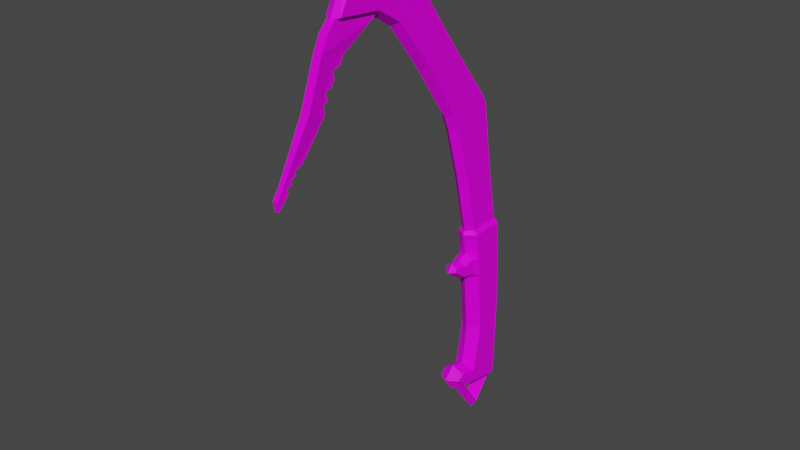 # Source: ClimbingPick.blend  (saved by Blender 3.1.7; exported with 4.5.12 LTS)
import bpy
from mathutils import Matrix  # noqa: F401  (used for matrix-valued properties, if any)

bpy.ops.wm.read_factory_settings(use_empty=True)
scene = bpy.context.scene
scene.name = 'Scene'

# ---- collections
col_collection = bpy.data.collections.new('Collection'); scene.collection.children.link(col_collection)

# ---- images (referenced by path relative to the original .blend; pixels are not part of the script)
import os
ASSET_DIR = os.environ.get("B2B_ASSET_DIR", "")  # directory of the original .blend (textures are referenced by path, not embedded)
HERE = os.path.dirname(os.path.abspath(__file__))  # packed textures are extracted next to this script under _unpacked/

def load_image(name, relpath, width, height, colorspace="sRGB"):
    """Load a texture the original file referenced (path relative to the .blend, or extracted next to this script)."""
    p = next((c for c in (os.path.join(HERE, relpath), os.path.join(ASSET_DIR, relpath)) if relpath and os.path.exists(c)), "")
    if p:
        img = bpy.data.images.load(p, check_existing=True)
        img.name = name
    else:  # same state as the original file: an image datablock whose file is absent (Cycles renders it pink)
        img = bpy.data.images.new(name, width, height)
        img.source = "FILE"
        img.filepath = "//" + (relpath or name)
    img.colorspace_settings.name = colorspace
    return img
img_t_pallet_png = load_image('T_Pallet.png', 'T_Pallet.png', 1024, 1024, 'sRGB')

# ---- materials (node trees are filled in below, after node groups)
mat_material = bpy.data.materials.new('Material')
mat_material.alpha_threshold = 0.0
mat_material.use_transparent_shadow = False
mat_material.line_color = (0.0, 0.0, 0.0, 1.0)

# ---- material node trees
mat_material.use_nodes = True; mat_material.node_tree.nodes.clear()
_N = mat_material.node_tree.nodes; _L = mat_material.node_tree.links
n0 = _N.new('ShaderNodeOutputMaterial'); n0.name = 'Material Output'; n0.location = (300, 300)
n1 = _N.new('ShaderNodeBsdfPrincipled'); n1.name = 'Principled BSDF'; n1.location = (10, 300)
n1.distribution = 'GGX'
n1.subsurface_method = 'RANDOM_WALK_SKIN'
n1.inputs[2].default_value = 0.5909
n1.inputs[3].default_value = 1.45
n1.inputs[13].default_value = 0.1242
n1.inputs[27].default_value = (0.0, 0.0, 0.0, 1.0)
n1.inputs[28].default_value = 1.0
n2 = _N.new('ShaderNodeTexCoord'); n2.name = 'Texture Coordinate'; n2.location = (-511, 122)
n3 = _N.new('ShaderNodeTexImage'); n3.name = 'Image Texture'; n3.location = (-312, 153)
n3.image = img_t_pallet_png
_L.new(n1.outputs[0], n0.inputs[0])
_L.new(n2.outputs[2], n3.inputs[0])
_L.new(n3.outputs[0], n1.inputs[0])
n0.is_active_output = True

# ---- world
world_world = bpy.data.worlds.new('World'); scene.world = world_world
world_world.use_nodes = True; world_world.node_tree.nodes.clear()
_N = world_world.node_tree.nodes; _L = world_world.node_tree.links
n0 = _N.new('ShaderNodeOutputWorld'); n0.name = 'World Output'; n0.location = (300, 300)
n1 = _N.new('ShaderNodeBackground'); n1.name = 'Background'; n1.location = (10, 300)
n1.inputs[0].default_value = (0.05088, 0.05088, 0.05088, 1.0)
_L.new(n1.outputs[0], n0.inputs[0])
n0.is_active_output = True
world_world.color = (0.05088, 0.05088, 0.05088)
world_world.use_sun_shadow = False
world_world.sun_shadow_jitter_overblur = 0.0

# ---- meshes
me_cube = bpy.data.meshes.new('Cube')
me_cube.from_pydata([(-0.005264, 0.007421, 0.06857), (-0.005264, -0.01464, 0.06698), (0.005265, 0.007421, 0.06857), (0.005265, -0.01464, 0.06698), (-0.005264, -0.0002498, 0.1112), (-0.005264, -0.02417, 0.1088), (0.005265, -0.0002498, 0.1112), (0.005265, -0.02417, 0.1088), (-0.005264, -0.007167, 0.1565), (-0.005264, -0.03489, 0.1455), (0.005265, -0.007167, 0.1565), (0.005265, -0.03489, 0.1455), (-0.005264, -0.01268, 0.1648), (-0.005264, -0.03997, 0.1571), (0.005265, -0.01268, 0.1648), (0.005265, -0.03997, 0.1571), (-0.005264, -0.04189, 0.2022), (-0.005264, -0.06658, 0.1955), (0.005265, -0.04189, 0.2022), (0.005265, -0.06658, 0.1955), (-0.005264, -0.07262, 0.2441), (-0.005264, -0.09207, 0.228), (0.005265, -0.07262, 0.2441), (0.005265, -0.09207, 0.228), (-0.005264, -0.08495, 0.2694), (-0.005264, -0.1045, 0.2543), (0.005265, -0.08495, 0.2694), (0.005265, -0.1045, 0.2543), (-0.005264, -0.09039, 0.2732), (-0.005264, -0.09408, 0.2701), (0.005265, -0.09039, 0.2732), (0.005265, -0.09408, 0.2701), (-0.005264, -0.1096, 0.2387), (0.005265, -0.1096, 0.2387), (-0.005264, -0.1115, 0.2536), (0.005265, -0.1115, 0.2536), (-0.005264, -0.1402, 0.2413), (0.005265, -0.1402, 0.2413), (-0.005264, -0.1324, 0.2553), (0.005265, -0.1324, 0.2553), (-0.005264, 0.006776, -0.06175), (-0.005264, -0.02067, -0.05498), (0.005265, 0.006776, -0.06175), (0.005265, -0.02067, -0.05498), (-0.005264, -0.004891, -0.07698), (0.005265, -0.004891, -0.07698), (1.728e-09, -0.01829, 0.06636), (1.728e-09, 0.01109, 0.06904), (1.728e-09, -0.02776, 0.1078), (1.728e-09, 0.003402, 0.1118), (1.728e-09, -0.03837, 0.1443), (1.728e-09, -0.003715, 0.1579), (1.728e-09, -0.0432, 0.1553), (1.728e-09, -0.009685, 0.167), (1.728e-09, -0.06956, 0.1933), (1.728e-09, -0.03894, 0.2044), (1.728e-09, -0.09453, 0.2252), (1.728e-09, -0.06945, 0.246), (1.728e-09, -0.1064, 0.2575), (1.728e-09, -0.08213, 0.2718), (1.728e-09, -0.09684, 0.2726), (1.728e-09, -0.09056, 0.2769), (1.728e-09, -0.1107, 0.2352), (1.728e-09, -0.1115, 0.2573), (1.728e-09, -0.1435, 0.2395), (1.728e-09, -0.1341, 0.2586), (1.728e-09, 0.01243, -0.06158), (1.728e-09, -0.02545, -0.05613), (1.728e-09, -0.004139, -0.08561), (0.007895, 0.01007, 0.04148), (0.007996, -0.01225, 0.04466), (1.776e-09, 0.01573, 0.04188), (-0.007893, 0.008255, 0.06504), (-0.007895, 0.01007, 0.04148), (0.007868, -0.01489, 0.06396), (-0.007868, -0.01489, 0.06396), (-0.007996, -0.01225, 0.04466), (0.007893, 0.008255, 0.06504), (1.776e-09, -0.02021, 0.06377), (1.776e-09, -0.01639, 0.04902), (1.776e-09, 0.01389, 0.06564), (0.007894, 0.0108, 0.0303), (0.007951, -0.01139, 0.03131), (1.776e-09, 0.01646, 0.03059), (1.776e-09, -0.01645, 0.02842), (-0.007951, -0.01139, 0.03131), (-0.007894, 0.0108, 0.0303), (0.007888, 0.01067, -0.05019), (0.007988, -0.01311, -0.04466), (1.776e-09, 0.01631, -0.05058), (1.776e-09, -0.01644, -0.0397), (-0.007988, -0.01311, -0.04466), (-0.007888, 0.01067, -0.05019), (-0.007898, -0.007126, -0.01196), (-0.007891, 0.01188, 0.003213), (0.007892, 0.01188, 0.003213), (0.007898, -0.007126, -0.01196), (0.007875, 0.009724, -0.05871), (0.00792, -0.02284, -0.05202), (1.776e-09, 0.01517, -0.05997), (1.776e-09, -0.02888, -0.05564), (-0.007939, -0.02124, -0.05254), (-0.007875, 0.009724, -0.05871), (0.007795, -0.02623, -0.04191), (-0.007815, -0.03078, -0.04569), (-0.007795, -0.02623, -0.04191), (0.007815, -0.03078, -0.04569), (1.776e-09, -0.03627, -0.04521), (1.776e-09, -0.02756, -0.0366), (1.776e-09, -0.0187, 0.04806), (-0.006286, -0.01791, 0.04548), (1.776e-09, -0.01761, 0.03077), (-0.006368, -0.01591, 0.03462), (0.006286, -0.01791, 0.04548), (0.006368, -0.01591, 0.03462), (1.776e-09, -0.02402, 0.04534), (-0.005054, -0.02362, 0.04294), (1.776e-09, -0.02412, 0.03221), (-0.004997, -0.0235, 0.03511), (0.005054, -0.02362, 0.04294), (0.004997, -0.0235, 0.03511), (1.776e-09, -0.03244, 0.04687), (-0.003958, -0.0311, 0.0444), (1.776e-09, -0.03597, 0.04122), (-0.003955, -0.0329, 0.04171), (0.003958, -0.0311, 0.0444), (0.003955, -0.0329, 0.04171), (1.776e-09, -0.0128, -0.01171), (1.776e-09, 0.01754, 0.003261), (-0.003022, -0.1159, 0.2325), (-0.003022, -0.1484, 0.2335), (-0.003022, -0.1035, 0.24), (-0.003022, -0.1364, 0.2469), (0.003022, -0.1159, 0.2325), (0.003022, -0.1484, 0.2335), (0.003022, -0.1035, 0.24), (0.003022, -0.1364, 0.2469), (-0.001424, -0.135, 0.2192), (-0.003022, -0.1531, 0.224), (0.001424, -0.135, 0.2192), (0.003022, -0.1531, 0.224), (-0.001424, -0.1518, 0.1881), (-0.003022, -0.1638, 0.1943), (0.001424, -0.1518, 0.1881), (0.003022, -0.1638, 0.1943), (-0.001697, -0.1841, 0.159), (0.001697, -0.1841, 0.159), (-0.001424, -0.1882, 0.1452), (-0.001636, -0.1893, 0.1515), (0.001424, -0.1882, 0.1452), (0.001636, -0.1893, 0.1515), (0.001424, -0.1804, 0.1536), (-0.001424, -0.1804, 0.1536), (-0.001424, -0.1784, 0.1575), (0.001424, -0.1784, 0.1575), (-0.001424, -0.1812, 0.1567), (0.001424, -0.1812, 0.1567), (-0.001424, -0.1781, 0.161), (-0.001424, -0.1773, 0.1578), (0.001424, -0.1773, 0.1578), (0.001424, -0.1781, 0.161), (-0.001424, -0.1692, 0.1668), (0.001424, -0.1692, 0.1668), (-0.001424, -0.1741, 0.1621), (-0.001424, -0.175, 0.1652), (0.001424, -0.1741, 0.1621), (0.001424, -0.175, 0.1652), (0.001424, -0.1517, 0.1955), (0.001424, -0.1504, 0.1907), (-0.001424, -0.1504, 0.1907), (-0.001424, -0.1517, 0.1955), (0.001424, -0.1481, 0.1965), (0.001424, -0.1496, 0.2019), (-0.001424, -0.1481, 0.1965), (-0.001424, -0.1496, 0.2019), (0.001424, -0.1447, 0.206), (0.001424, -0.144, 0.2035), (-0.001424, -0.1447, 0.206), (-0.001424, -0.144, 0.2035), (0.001424, -0.1377, 0.2142), (0.001424, -0.1419, 0.2068), (0.001424, -0.1435, 0.2126), (-0.001424, -0.1377, 0.2142), (-0.001424, -0.1435, 0.2126), (-0.001424, -0.1419, 0.2068), (-0.003022, -0.07541, 0.2708), (-0.003022, -0.09176, 0.2742), (-0.003022, -0.03409, 0.2804), (-0.003022, -0.08462, 0.2783), (0.003022, -0.07541, 0.2708), (0.003022, -0.09176, 0.2742), (0.003022, -0.03409, 0.2804), (0.003022, -0.08462, 0.2783), (-0.003022, -0.07591, 0.2553), (0.003022, -0.07591, 0.2553)], [], [(47, 2, 6, 49), (48, 5, 9, 50), (46, 1, 5, 48), (2, 3, 7, 6), (1, 0, 4, 5), (51, 10, 14, 53), (49, 6, 10, 51), (5, 4, 8, 9), (6, 7, 11, 10), (14, 15, 19, 18), (9, 8, 12, 13), (10, 11, 15, 14), (50, 9, 13, 52), (55, 18, 22, 57), (52, 13, 17, 54), (53, 14, 18, 55), (13, 12, 16, 17), (21, 20, 24, 25), (17, 16, 20, 21), (18, 19, 23, 22), (54, 17, 21, 56), (26, 27, 31, 30), (22, 23, 27, 26), (58, 27, 35, 63), (57, 22, 26, 59), (61, 30, 31, 60), (58, 25, 29, 60), (59, 26, 30, 61), (25, 24, 28, 29), (32, 34, 38, 36), (21, 25, 34, 32), (56, 21, 32, 62), (27, 23, 33, 35), (64, 36, 38, 65), (62, 32, 36, 64), (35, 33, 37, 39), (63, 35, 39, 65), (42, 40, 41, 43), (68, 44, 41, 67), (66, 40, 44, 68), (45, 43, 41, 44), (40, 42, 45, 44), (42, 43, 98, 97), (1, 46, 78, 75), (41, 40, 102, 101), (0, 1, 75, 72), (42, 66, 68, 45), (45, 68, 67, 43), (67, 41, 101, 100), (47, 0, 72, 80), (43, 67, 100, 98), (2, 47, 80, 77), (46, 3, 74, 78), (34, 63, 65, 38), (33, 62, 64, 37), (37, 64, 65, 39), (23, 56, 62, 33), (24, 59, 61, 28), (27, 58, 60, 31), (28, 61, 60, 29), (20, 57, 59, 24), (25, 58, 63, 34), (19, 54, 56, 23), (12, 53, 55, 16), (15, 52, 54, 19), (16, 55, 57, 20), (11, 50, 52, 15), (4, 49, 51, 8), (8, 51, 53, 12), (3, 46, 48, 7), (7, 48, 50, 11), (66, 42, 97, 99), (3, 2, 77, 74), (40, 66, 99, 102), (0, 47, 49, 4), (79, 78, 74, 70), (70, 74, 77, 69), (79, 70, 113, 109), (73, 72, 75, 76), (71, 80, 72, 73), (94, 93, 91, 92), (70, 69, 81, 82), (73, 76, 85, 86), (71, 73, 86, 83), (90, 88, 103, 108), (128, 94, 92, 89), (127, 96, 88, 90), (96, 95, 87, 88), (88, 87, 97, 98), (92, 91, 101, 102), (89, 92, 102, 99), (108, 103, 106, 107), (101, 91, 105, 104), (88, 98, 106, 103), (100, 101, 104, 107), (113, 114, 120, 119), (70, 82, 114, 113), (84, 85, 112, 111), (85, 76, 110, 112), (119, 120, 126, 125), (109, 113, 119, 115), (112, 110, 116, 118), (111, 112, 118, 117), (121, 125, 126, 123), (115, 119, 125, 121), (118, 116, 122, 124), (117, 118, 124, 123), (82, 81, 95, 96), (84, 82, 96, 127), (83, 86, 94, 128), (86, 85, 93, 94), (81, 83, 128, 95), (85, 84, 127, 93), (120, 117, 123, 126), (116, 115, 121, 122), (122, 121, 123, 124), (114, 111, 117, 120), (110, 109, 115, 116), (82, 84, 111, 114), (98, 100, 107, 106), (105, 108, 107, 104), (87, 89, 99, 97), (93, 127, 90, 91), (95, 128, 89, 87), (91, 90, 108, 105), (69, 71, 83, 81), (69, 77, 80, 71), (76, 79, 109, 110), (76, 75, 78, 79), (129, 130, 132, 131), (135, 136, 134, 133), (134, 130, 138, 140), (131, 135, 133, 129), (136, 132, 130, 134), (140, 138, 142, 144), (133, 134, 140, 139), (130, 129, 137, 138), (129, 133, 139, 137), (161, 141, 143, 162), (179, 139, 140, 144, 143, 168, 167, 171, 172, 176, 175, 180, 181), (143, 141, 169, 168), (182, 137, 139, 179), (177, 178, 174, 173, 170, 169, 141, 142, 138, 137, 182, 183, 184), (151, 149, 147, 152), (164, 163, 157, 158, 153, 145, 142, 141, 161), (144, 142, 145, 146), (166, 162, 143, 144, 146, 154, 159, 160, 165), (149, 150, 148, 147), (155, 152, 147, 148, 145, 153), (146, 145, 148, 150), (156, 154, 146, 150, 149, 151), (156, 155, 153, 158, 159, 154), (152, 155, 156, 151), (165, 160, 157, 163), (157, 160, 159, 158), (161, 162, 166, 164), (164, 166, 165, 163), (171, 167, 170, 173), (169, 170, 167, 168), (176, 172, 174, 178), (174, 172, 171, 173), (180, 175, 177, 184), (177, 175, 176, 178), (179, 181, 183, 182), (183, 181, 180, 184), (185, 186, 188, 187), (187, 188, 192, 191), (191, 192, 190, 189), (187, 191, 189, 185), (192, 188, 186, 190), (189, 190, 194), (186, 185, 193), (185, 189, 194, 193)])
_uv = me_cube.uv_layers.new(name='UVMap')
_uv.uv.foreach_set('vector', [0.3093, 0.665, 0.3095, 0.665, 0.3087, 0.6667, 0.3085, 0.6666, 0.3068, 0.6726, 0.3067, 0.6727, 0.3061, 0.6712, 0.3063, 0.6711, 0.3075, 0.6743, 0.3074, 0.6743, 0.3067, 0.6727, 0.3068, 0.6726, 0.3095, 0.665, 0.3102, 0.6655, 0.3095, 0.6672, 0.3087, 0.6667, 0.3074, 0.6743, 0.3066, 0.6748, 0.3058, 0.6732, 0.3067, 0.6727, 0.3077, 0.6683, 0.3078, 0.6683, 0.3078, 0.6688, 0.3076, 0.6688, 0.3085, 0.6666, 0.3087, 0.6667, 0.3078, 0.6683, 0.3077, 0.6683, 0.3067, 0.6727, 0.3058, 0.6732, 0.3049, 0.6715, 0.3061, 0.6712, 0.3087, 0.6667, 0.3095, 0.6672, 0.309, 0.6687, 0.3078, 0.6683, 0.3078, 0.6688, 0.3089, 0.6692, 0.3089, 0.6711, 0.3079, 0.6707, 0.3061, 0.6712, 0.3049, 0.6715, 0.3049, 0.6711, 0.306, 0.6707, 0.3078, 0.6683, 0.309, 0.6687, 0.3089, 0.6692, 0.3078, 0.6688, 0.3063, 0.6711, 0.3061, 0.6712, 0.306, 0.6707, 0.3062, 0.6707, 0.3077, 0.6707, 0.3079, 0.6707, 0.3079, 0.6729, 0.3077, 0.6729, 0.3062, 0.6707, 0.306, 0.6707, 0.306, 0.6687, 0.3062, 0.6687, 0.3076, 0.6688, 0.3078, 0.6688, 0.3079, 0.6707, 0.3077, 0.6707, 0.306, 0.6707, 0.3049, 0.6711, 0.305, 0.6691, 0.306, 0.6687, 0.3061, 0.667, 0.305, 0.667, 0.3048, 0.6658, 0.3058, 0.6658, 0.306, 0.6687, 0.305, 0.6691, 0.305, 0.667, 0.3061, 0.667, 0.3079, 0.6707, 0.3089, 0.6711, 0.3089, 0.6728, 0.3079, 0.6729, 0.3062, 0.6687, 0.306, 0.6687, 0.3061, 0.667, 0.3062, 0.667, 0.3077, 0.674, 0.3087, 0.674, 0.308, 0.6743, 0.3078, 0.6743, 0.3079, 0.6729, 0.3089, 0.6728, 0.3087, 0.674, 0.3077, 0.674, 0.3087, 0.6742, 0.3087, 0.674, 0.309, 0.6742, 0.3089, 0.6743, 0.3077, 0.6729, 0.3079, 0.6729, 0.3077, 0.674, 0.3075, 0.6741, 0.3077, 0.6744, 0.3078, 0.6743, 0.308, 0.6743, 0.308, 0.6744, 0.3058, 0.6657, 0.3058, 0.6658, 0.3051, 0.6656, 0.3051, 0.6654, 0.3075, 0.6741, 0.3077, 0.674, 0.3078, 0.6743, 0.3077, 0.6744, 0.3058, 0.6658, 0.3048, 0.6658, 0.3049, 0.6655, 0.3051, 0.6656, 0.3064, 0.6662, 0.3061, 0.6657, 0.3068, 0.6651, 0.3074, 0.6654, 0.3061, 0.667, 0.3058, 0.6658, 0.3061, 0.6657, 0.3064, 0.6662, 0.3062, 0.667, 0.3061, 0.667, 0.3064, 0.6662, 0.3065, 0.6663, 0.3087, 0.674, 0.3089, 0.6728, 0.3093, 0.6736, 0.309, 0.6742, 0.3075, 0.6654, 0.3074, 0.6654, 0.3068, 0.6651, 0.3067, 0.665, 0.3065, 0.6663, 0.3064, 0.6662, 0.3074, 0.6654, 0.3075, 0.6654, 0.309, 0.6742, 0.3093, 0.6736, 0.3102, 0.6744, 0.3096, 0.6747, 0.3089, 0.6743, 0.309, 0.6742, 0.3096, 0.6747, 0.3096, 0.6749, 0.5282, 0.784, 0.5282, 0.784, 0.5282, 0.7845, 0.5282, 0.7845, 0.4535, 0.7538, 0.4533, 0.7534, 0.4533, 0.7519, 0.4535, 0.7519, 0.4521, 0.7533, 0.4523, 0.7531, 0.4533, 0.7534, 0.4535, 0.7538, 0.4537, 0.7519, 0.4537, 0.7533, 0.4535, 0.7533, 0.4535, 0.7519, 0.4506, 0.7538, 0.4508, 0.7538, 0.4508, 0.7548, 0.4506, 0.7548, 0.5274, 0.784, 0.5279, 0.7841, 0.5279, 0.7842, 0.5273, 0.7841, 0.5268, 0.784, 0.5269, 0.7841, 0.5269, 0.7841, 0.5268, 0.7841, 0.5269, 0.7862, 0.5265, 0.7863, 0.5264, 0.7863, 0.5269, 0.7861, 0.5264, 0.784, 0.5268, 0.784, 0.5268, 0.7841, 0.5264, 0.7841, 0.4508, 0.7525, 0.4506, 0.7523, 0.4521, 0.7519, 0.4518, 0.7523, 0.4518, 0.7523, 0.4521, 0.7519, 0.4521, 0.7538, 0.4518, 0.7537, 0.527, 0.7862, 0.5269, 0.7862, 0.5269, 0.7861, 0.5271, 0.7862, 0.5264, 0.784, 0.5264, 0.784, 0.5264, 0.7841, 0.5263, 0.7841, 0.5279, 0.7841, 0.528, 0.7841, 0.528, 0.7841, 0.5279, 0.7842, 0.5274, 0.7863, 0.5273, 0.7863, 0.5273, 0.7862, 0.5274, 0.7862, 0.5278, 0.7863, 0.5278, 0.7863, 0.5278, 0.7862, 0.5279, 0.7862, 0.3061, 0.6657, 0.306, 0.6656, 0.3067, 0.665, 0.3068, 0.6651, 0.3093, 0.6736, 0.3094, 0.6735, 0.3104, 0.6745, 0.3102, 0.6744, 0.3102, 0.6744, 0.3104, 0.6745, 0.3096, 0.6749, 0.3096, 0.6747, 0.3089, 0.6728, 0.3091, 0.6728, 0.3094, 0.6735, 0.3093, 0.6736, 0.3048, 0.6658, 0.3047, 0.6658, 0.3048, 0.6654, 0.3049, 0.6655, 0.3087, 0.674, 0.3087, 0.6742, 0.308, 0.6744, 0.308, 0.6743, 0.3049, 0.6655, 0.3048, 0.6654, 0.3051, 0.6654, 0.3051, 0.6656, 0.305, 0.667, 0.3049, 0.667, 0.3047, 0.6658, 0.3048, 0.6658, 0.3058, 0.6658, 0.3058, 0.6657, 0.306, 0.6656, 0.3061, 0.6657, 0.3089, 0.6711, 0.309, 0.6711, 0.3091, 0.6728, 0.3089, 0.6728, 0.3049, 0.6711, 0.3048, 0.6711, 0.3048, 0.6691, 0.305, 0.6691, 0.3089, 0.6692, 0.309, 0.6692, 0.309, 0.6711, 0.3089, 0.6711, 0.305, 0.6691, 0.3048, 0.6691, 0.3049, 0.667, 0.305, 0.667, 0.309, 0.6687, 0.3092, 0.6687, 0.309, 0.6692, 0.3089, 0.6692, 0.3058, 0.6732, 0.3057, 0.6733, 0.3048, 0.6715, 0.3049, 0.6715, 0.3049, 0.6715, 0.3048, 0.6715, 0.3048, 0.6711, 0.3049, 0.6711, 0.3102, 0.6655, 0.3104, 0.6656, 0.3097, 0.6672, 0.3095, 0.6672, 0.3095, 0.6672, 0.3097, 0.6672, 0.3092, 0.6687, 0.309, 0.6687, 0.5273, 0.784, 0.5274, 0.784, 0.5273, 0.7841, 0.5272, 0.784, 0.5278, 0.7863, 0.5274, 0.7863, 0.5274, 0.7862, 0.5278, 0.7862, 0.5265, 0.7863, 0.5264, 0.7863, 0.5263, 0.7863, 0.5264, 0.7863, 0.3066, 0.6748, 0.3065, 0.6749, 0.3057, 0.6733, 0.3058, 0.6732, 0.5278, 0.786, 0.5279, 0.7862, 0.5278, 0.7862, 0.5277, 0.7859, 0.5277, 0.7859, 0.5278, 0.7862, 0.5274, 0.7862, 0.5273, 0.7858, 0.5278, 0.786, 0.5277, 0.7859, 0.5278, 0.7859, 0.5278, 0.7859, 0.5264, 0.7845, 0.5264, 0.7841, 0.5268, 0.7841, 0.5268, 0.7844, 0.5263, 0.7845, 0.5263, 0.7841, 0.5264, 0.7841, 0.5264, 0.7845, 0.5264, 0.7852, 0.5267, 0.7854, 0.5268, 0.786, 0.5264, 0.7861, 0.5277, 0.7859, 0.5273, 0.7858, 0.5273, 0.7856, 0.5277, 0.7856, 0.5264, 0.7845, 0.5268, 0.7844, 0.5268, 0.7847, 0.5264, 0.7847, 0.5263, 0.7845, 0.5264, 0.7845, 0.5264, 0.7847, 0.5263, 0.7847, 0.5278, 0.7844, 0.5277, 0.7843, 0.528, 0.7844, 0.528, 0.7844, 0.5263, 0.7852, 0.5264, 0.7852, 0.5264, 0.7861, 0.5263, 0.7861, 0.5277, 0.7849, 0.5276, 0.7849, 0.5277, 0.7843, 0.5278, 0.7844, 0.5276, 0.7849, 0.5273, 0.7851, 0.5273, 0.7842, 0.5277, 0.7843, 0.5277, 0.7843, 0.5273, 0.7842, 0.5273, 0.7841, 0.5279, 0.7842, 0.5264, 0.7861, 0.5268, 0.786, 0.5269, 0.7861, 0.5264, 0.7863, 0.5263, 0.7861, 0.5264, 0.7861, 0.5264, 0.7863, 0.5263, 0.7863, 0.528, 0.7844, 0.528, 0.7844, 0.5281, 0.7843, 0.5282, 0.7843, 0.5269, 0.7861, 0.5268, 0.786, 0.527, 0.786, 0.5271, 0.786, 0.5277, 0.7843, 0.5279, 0.7842, 0.5281, 0.7843, 0.528, 0.7844, 0.5271, 0.7862, 0.5269, 0.7861, 0.5271, 0.786, 0.5272, 0.786, 0.5278, 0.7859, 0.5278, 0.7857, 0.5279, 0.7857, 0.5279, 0.7858, 0.5277, 0.7859, 0.5277, 0.7856, 0.5278, 0.7857, 0.5278, 0.7859, 0.5269, 0.7847, 0.5268, 0.7847, 0.5269, 0.7846, 0.5269, 0.7847, 0.5268, 0.7847, 0.5268, 0.7844, 0.5269, 0.7844, 0.5269, 0.7846, 0.5279, 0.7858, 0.5279, 0.7857, 0.5281, 0.7858, 0.5281, 0.7859, 0.5278, 0.7859, 0.5278, 0.7859, 0.5279, 0.7858, 0.5279, 0.7859, 0.5269, 0.7846, 0.5269, 0.7844, 0.527, 0.7845, 0.527, 0.7846, 0.5269, 0.7847, 0.5269, 0.7846, 0.527, 0.7846, 0.527, 0.7847, 0.5281, 0.7859, 0.5281, 0.7859, 0.5281, 0.7858, 0.5282, 0.7858, 0.5279, 0.7859, 0.5279, 0.7858, 0.5281, 0.7859, 0.5281, 0.7859, 0.527, 0.7846, 0.527, 0.7845, 0.5271, 0.7844, 0.5272, 0.7845, 0.527, 0.7847, 0.527, 0.7846, 0.5272, 0.7845, 0.5272, 0.7845, 0.5277, 0.7856, 0.5273, 0.7856, 0.5273, 0.7851, 0.5276, 0.7849, 0.5278, 0.7856, 0.5277, 0.7856, 0.5276, 0.7849, 0.5277, 0.7849, 0.5263, 0.7847, 0.5264, 0.7847, 0.5264, 0.7852, 0.5263, 0.7852, 0.5264, 0.7847, 0.5268, 0.7847, 0.5267, 0.7854, 0.5264, 0.7852, 0.5273, 0.7856, 0.5272, 0.7856, 0.5272, 0.7852, 0.5273, 0.7851, 0.5268, 0.7847, 0.5269, 0.7847, 0.5268, 0.7854, 0.5267, 0.7854, 0.5279, 0.7857, 0.5279, 0.7857, 0.5282, 0.7858, 0.5281, 0.7858, 0.527, 0.7845, 0.527, 0.7844, 0.5271, 0.7844, 0.5271, 0.7844, 0.5271, 0.7844, 0.5271, 0.7844, 0.5272, 0.7845, 0.5272, 0.7845, 0.5278, 0.7857, 0.5278, 0.7856, 0.5279, 0.7857, 0.5279, 0.7857, 0.5269, 0.7844, 0.5269, 0.7844, 0.527, 0.7844, 0.527, 0.7845, 0.5277, 0.7856, 0.5278, 0.7856, 0.5278, 0.7856, 0.5278, 0.7857, 0.5279, 0.7842, 0.528, 0.7841, 0.5282, 0.7843, 0.5281, 0.7843, 0.527, 0.786, 0.5271, 0.7859, 0.5272, 0.786, 0.5271, 0.786, 0.5273, 0.7842, 0.5272, 0.7842, 0.5272, 0.784, 0.5273, 0.7841, 0.5267, 0.7854, 0.5268, 0.7854, 0.5269, 0.7859, 0.5268, 0.786, 0.5273, 0.7851, 0.5272, 0.7852, 0.5272, 0.7842, 0.5273, 0.7842, 0.5268, 0.786, 0.5269, 0.7859, 0.5271, 0.7859, 0.527, 0.786, 0.5273, 0.7858, 0.5272, 0.7858, 0.5272, 0.7856, 0.5273, 0.7856, 0.5273, 0.7858, 0.5274, 0.7862, 0.5273, 0.7862, 0.5272, 0.7858, 0.5268, 0.7844, 0.5269, 0.7844, 0.5269, 0.7844, 0.5269, 0.7844, 0.5268, 0.7844, 0.5268, 0.7841, 0.5269, 0.7841, 0.5269, 0.7844, 0.4699, 0.7097, 0.4693, 0.7102, 0.4693, 0.7098, 0.47, 0.7094, 0.4693, 0.7125, 0.4685, 0.7121, 0.4685, 0.7117, 0.4692, 0.7122, 0.4706, 0.7098, 0.4707, 0.7098, 0.4707, 0.7101, 0.4706, 0.7101, 0.4707, 0.7094, 0.4708, 0.7094, 0.4708, 0.7097, 0.4707, 0.7097, 0.4706, 0.7094, 0.4707, 0.7094, 0.4707, 0.7098, 0.4706, 0.7098, 0.4706, 0.7101, 0.4707, 0.7101, 0.4707, 0.7108, 0.4706, 0.7108, 0.4692, 0.7122, 0.4685, 0.7117, 0.4686, 0.7114, 0.469, 0.7116, 0.4693, 0.7102, 0.4699, 0.7097, 0.4698, 0.7103, 0.4693, 0.7105, 0.4707, 0.7097, 0.4708, 0.7097, 0.4707, 0.7103, 0.4707, 0.7103, 0.4707, 0.7112, 0.4707, 0.7106, 0.4707, 0.7106, 0.4707, 0.7112, 0.4691, 0.7115, 0.469, 0.7116, 0.4686, 0.7114, 0.4689, 0.7107, 0.4692, 0.7108, 0.4692, 0.7108, 0.4691, 0.7109, 0.4692, 0.711, 0.469, 0.711, 0.4691, 0.7112, 0.4691, 0.7112, 0.4691, 0.7113, 0.469, 0.7113, 0.4707, 0.7114, 0.4707, 0.7114, 0.4707, 0.7114, 0.4707, 0.7114, 0.4707, 0.7112, 0.4707, 0.7113, 0.4707, 0.7113, 0.4707, 0.7112, 0.4698, 0.7107, 0.4698, 0.7107, 0.4698, 0.7108, 0.4699, 0.7109, 0.4698, 0.711, 0.4699, 0.711, 0.47, 0.7111, 0.4696, 0.7112, 0.4693, 0.7105, 0.4698, 0.7103, 0.4698, 0.7104, 0.4697, 0.7105, 0.4698, 0.7106, 0.4707, 0.7106, 0.4707, 0.7109, 0.4707, 0.7109, 0.4707, 0.7106, 0.4699, 0.7119, 0.47, 0.712, 0.4699, 0.7121, 0.47, 0.7121, 0.47, 0.7121, 0.4698, 0.7122, 0.4696, 0.7112, 0.47, 0.7111, 0.47, 0.7118, 0.4706, 0.7108, 0.4707, 0.7108, 0.4706, 0.7118, 0.4706, 0.7118, 0.4692, 0.7099, 0.4693, 0.7101, 0.4692, 0.7108, 0.4689, 0.7107, 0.4691, 0.7097, 0.4692, 0.7097, 0.4693, 0.7098, 0.4692, 0.7098, 0.4692, 0.7099, 0.4706, 0.7122, 0.4706, 0.7121, 0.4706, 0.7121, 0.4706, 0.7122, 0.4699, 0.7122, 0.47, 0.7122, 0.47, 0.7125, 0.4699, 0.7124, 0.4698, 0.7122, 0.47, 0.7121, 0.4706, 0.7118, 0.4706, 0.7118, 0.4706, 0.7121, 0.4706, 0.7121, 0.4692, 0.7097, 0.4692, 0.7097, 0.4691, 0.7097, 0.4691, 0.7095, 0.4693, 0.7094, 0.4693, 0.7096, 0.4707, 0.7114, 0.4707, 0.7114, 0.4707, 0.7113, 0.4707, 0.7113, 0.4707, 0.7113, 0.4707, 0.7113, 0.4708, 0.7108, 0.4708, 0.7109, 0.4707, 0.7109, 0.4707, 0.7108, 0.4707, 0.7114, 0.4707, 0.7115, 0.4707, 0.7115, 0.4707, 0.7114, 0.4708, 0.7108, 0.4707, 0.7108, 0.4707, 0.7107, 0.4708, 0.7107, 0.4707, 0.7112, 0.4707, 0.7112, 0.4707, 0.7114, 0.4707, 0.7114, 0.4708, 0.7107, 0.4707, 0.7107, 0.4707, 0.7106, 0.4708, 0.7106, 0.4707, 0.7115, 0.4707, 0.7116, 0.4707, 0.7116, 0.4707, 0.7115, 0.4707, 0.7114, 0.4707, 0.7115, 0.4707, 0.7115, 0.4707, 0.7114, 0.4707, 0.7109, 0.4707, 0.711, 0.4707, 0.711, 0.4707, 0.7109, 0.4707, 0.7112, 0.4707, 0.7112, 0.4707, 0.711, 0.4707, 0.711, 0.4707, 0.7115, 0.4707, 0.7116, 0.4707, 0.7116, 0.4707, 0.7115, 0.4707, 0.7116, 0.4707, 0.7116, 0.4707, 0.7115, 0.4707, 0.7115, 0.4707, 0.7114, 0.4707, 0.7115, 0.4707, 0.7115, 0.4707, 0.7114, 0.4707, 0.7115, 0.4707, 0.7115, 0.4707, 0.7114, 0.4707, 0.7114, 0.4703, 0.7104, 0.47, 0.7107, 0.47, 0.7105, 0.4706, 0.7094, 0.4707, 0.7104, 0.4707, 0.7112, 0.4707, 0.7112, 0.4707, 0.7104, 0.4706, 0.712, 0.47, 0.7109, 0.47, 0.7107, 0.4703, 0.711, 0.4707, 0.7094, 0.4707, 0.7094, 0.4707, 0.7104, 0.4707, 0.7104, 0.4707, 0.7112, 0.4707, 0.7112, 0.4707, 0.7114, 0.4707, 0.7114, 0.4703, 0.711, 0.47, 0.7107, 0.4706, 0.7108, 0.47, 0.7107, 0.4703, 0.7104, 0.4706, 0.7106, 0.4708, 0.7106, 0.4707, 0.7106, 0.4707, 0.7103, 0.4708, 0.7103])
me_cube.materials.append(mat_material)
me_cube.use_remesh_preserve_volume = False
me_cube.use_remesh_preserve_attributes = False
me_cube.use_mirror_vertex_groups = False
me_cube.update()

# ---- objects
ob_climbingpick = bpy.data.objects.new('ClimbingPick', me_cube)

# ---- transforms, parenting, visibility, modifiers, constraints
ob_climbingpick.location = (0.0, 0.0, 0.0)
ob_climbingpick.lock_rotations_4d = False
ob_climbingpick.empty_display_type = 'ARROWS'
ob_climbingpick.lineart.crease_threshold = 0.0

# ---- collection membership
col_collection.objects.link(ob_climbingpick)

# ---- scene / render settings (as saved in the file)
scene.frame_start = 1; scene.frame_end = 250; scene.frame_set(1)
scene.render.engine = 'BLENDER_EEVEE_NEXT'
scene.cycles.sampling_pattern = 'TABULATED_SOBOL'
scene.cycles.use_light_tree = False
scene.view_settings.view_transform = 'Filmic'
bpy.context.view_layer.update()

# ---- added for rendering (the .blend has no active camera and no usable light): camera, sun
cam_auto = bpy.data.cameras.new('AutoCamera')
cam_auto.lens = 50.0
cam_auto.sensor_width = 36.0
cam_auto.clip_end = 1000.0
ob_auto_camera = bpy.data.objects.new('AutoCamera', cam_auto)
scene.collection.objects.link(ob_auto_camera)
ob_auto_camera.location = (0.389236, -0.552966, 0.408765)
ob_auto_camera.rotation_euler = (1.09748, -7.21219e-08, 0.694738)
scene.camera = ob_auto_camera
light_auto_sun = bpy.data.lights.new('AutoSun', 'SUN')
light_auto_sun.energy = 3.0
light_auto_sun.angle = 0.0523599
ob_auto_sun = bpy.data.objects.new('AutoSun', light_auto_sun)
scene.collection.objects.link(ob_auto_sun)
ob_auto_sun.rotation_euler = (0.872665, 0.174533, 0.523599)
bpy.context.view_layer.update()
